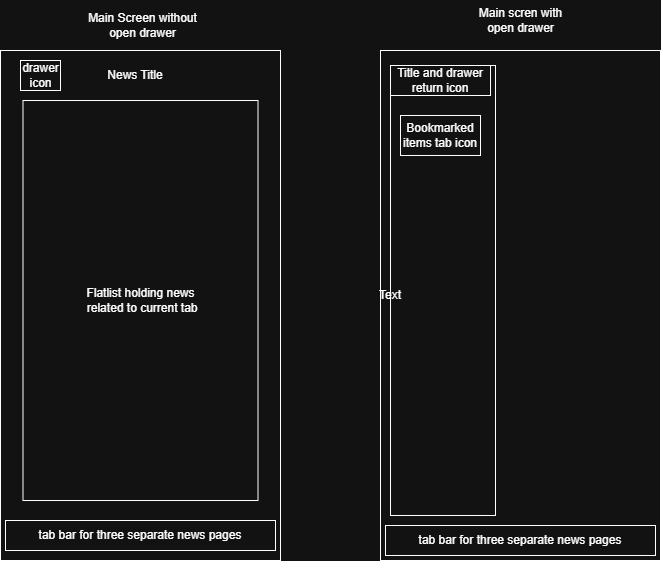

The diagram above was exported from draw.io. Its source (the exported page's mxGraphModel, read from the mxfile embedded in the PNG):
<mxGraphModel dx="1426" dy="751" grid="1" gridSize="10" guides="1" tooltips="1" connect="1" arrows="1" fold="1" page="1" pageScale="1" pageWidth="850" pageHeight="1100" math="0" shadow="0">
  <root>
    <mxCell id="0" />
    <mxCell id="1" parent="0" />
    <mxCell id="YKF63Nf48bq9IdAfbMuC-1" parent="1" style="rounded=0;whiteSpace=wrap;html=1;" value="" vertex="1">
      <mxGeometry height="510" width="280" x="40" y="90" as="geometry" />
    </mxCell>
    <mxCell id="YKF63Nf48bq9IdAfbMuC-2" parent="1" style="rounded=0;whiteSpace=wrap;html=1;" value="Flatlist holding news&lt;div&gt;&amp;nbsp;related to current tab&lt;/div&gt;" vertex="1">
      <mxGeometry height="400" width="235" x="62.5" y="140" as="geometry" />
    </mxCell>
    <mxCell id="YKF63Nf48bq9IdAfbMuC-3" parent="1" style="text;html=1;whiteSpace=wrap;strokeColor=none;fillColor=none;align=center;verticalAlign=middle;rounded=0;" value="News Title" vertex="1">
      <mxGeometry height="30" width="90" x="130" y="100" as="geometry" />
    </mxCell>
    <mxCell id="YKF63Nf48bq9IdAfbMuC-4" edge="1" parent="1" source="YKF63Nf48bq9IdAfbMuC-2" style="edgeStyle=orthogonalEdgeStyle;rounded=0;orthogonalLoop=1;jettySize=auto;html=1;exitX=0.5;exitY=1;exitDx=0;exitDy=0;" target="YKF63Nf48bq9IdAfbMuC-2">
      <mxGeometry relative="1" as="geometry" />
    </mxCell>
    <mxCell id="YKF63Nf48bq9IdAfbMuC-5" parent="1" style="rounded=0;whiteSpace=wrap;html=1;" value="tab bar for three separate news pages" vertex="1">
      <mxGeometry height="30" width="270" x="45" y="560" as="geometry" />
    </mxCell>
    <mxCell id="YKF63Nf48bq9IdAfbMuC-6" parent="1" style="rounded=0;whiteSpace=wrap;html=1;" value="" vertex="1">
      <mxGeometry height="30" width="40" x="60" y="100" as="geometry" />
    </mxCell>
    <mxCell id="YKF63Nf48bq9IdAfbMuC-8" parent="1" style="text;html=1;whiteSpace=wrap;strokeColor=none;fillColor=none;align=center;verticalAlign=middle;rounded=0;" value="drawer icon" vertex="1">
      <mxGeometry height="30" width="55" x="52.5" y="100" as="geometry" />
    </mxCell>
    <mxCell id="YKF63Nf48bq9IdAfbMuC-9" parent="1" style="rounded=0;whiteSpace=wrap;html=1;" value="" vertex="1">
      <mxGeometry height="510" width="280" x="420" y="90" as="geometry" />
    </mxCell>
    <mxCell id="YKF63Nf48bq9IdAfbMuC-10" parent="1" style="rounded=0;whiteSpace=wrap;html=1;" value="tab bar for three separate news pages" vertex="1">
      <mxGeometry height="30" width="270" x="425" y="565" as="geometry" />
    </mxCell>
    <mxCell id="YKF63Nf48bq9IdAfbMuC-11" parent="1" style="rounded=0;whiteSpace=wrap;html=1;" value="" vertex="1">
      <mxGeometry height="450" width="105" x="430" y="105" as="geometry" />
    </mxCell>
    <mxCell id="YKF63Nf48bq9IdAfbMuC-12" parent="1" style="rounded=0;whiteSpace=wrap;html=1;" value="Bookmarked items tab icon" vertex="1">
      <mxGeometry height="40" width="80" x="440" y="155" as="geometry" />
    </mxCell>
    <mxCell id="YKF63Nf48bq9IdAfbMuC-13" parent="1" style="rounded=0;whiteSpace=wrap;html=1;" value="Title and drawer return icon" vertex="1">
      <mxGeometry height="30" width="100" x="430" y="105" as="geometry" />
    </mxCell>
    <mxCell id="YKF63Nf48bq9IdAfbMuC-14" parent="1" style="text;html=1;whiteSpace=wrap;strokeColor=none;fillColor=none;align=center;verticalAlign=middle;rounded=0;" value="Main Screen without open drawer" vertex="1">
      <mxGeometry height="30" width="115" x="125" y="50" as="geometry" />
    </mxCell>
    <mxCell id="YKF63Nf48bq9IdAfbMuC-16" parent="1" style="text;html=1;whiteSpace=wrap;strokeColor=none;fillColor=none;align=center;verticalAlign=middle;rounded=0;" value="Text" vertex="1">
      <mxGeometry height="30" width="60" x="400" y="320" as="geometry" />
    </mxCell>
    <mxCell id="YKF63Nf48bq9IdAfbMuC-17" parent="1" style="text;html=1;whiteSpace=wrap;strokeColor=none;fillColor=none;align=center;verticalAlign=middle;rounded=0;" value="Main scren with open drawer" vertex="1">
      <mxGeometry height="40" width="95" x="512.5" y="40" as="geometry" />
    </mxCell>
  </root>
</mxGraphModel>